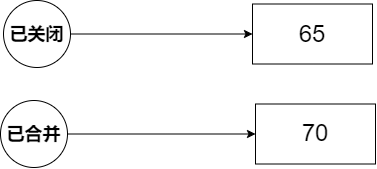

The diagram above was exported from draw.io. Its source (the exported page's mxGraphModel, read from the mxfile embedded in the PNG):
<mxGraphModel dx="1247" dy="731" grid="0" gridSize="10" guides="1" tooltips="1" connect="1" arrows="1" fold="1" page="1" pageScale="1" pageWidth="827" pageHeight="1169" math="0" shadow="0">
  <root>
    <mxCell id="0" />
    <mxCell id="1" parent="0" />
    <mxCell id="YJ1XL69WuvxlBOWP5ty1-1" value="&lt;font style=&quot;font-size: 24px;&quot;&gt;65&lt;/font&gt;" style="rounded=0;whiteSpace=wrap;html=1;" vertex="1" parent="1">
      <mxGeometry x="294" y="104.5" width="120" height="60" as="geometry" />
    </mxCell>
    <mxCell id="YJ1XL69WuvxlBOWP5ty1-2" value="&lt;font style=&quot;font-size: 24px;&quot;&gt;70&lt;/font&gt;" style="rounded=0;whiteSpace=wrap;html=1;" vertex="1" parent="1">
      <mxGeometry x="297" y="204.5" width="120" height="60" as="geometry" />
    </mxCell>
    <mxCell id="YJ1XL69WuvxlBOWP5ty1-6" style="edgeStyle=orthogonalEdgeStyle;rounded=0;orthogonalLoop=1;jettySize=auto;html=1;exitX=1;exitY=0.5;exitDx=0;exitDy=0;" edge="1" parent="1" source="YJ1XL69WuvxlBOWP5ty1-4" target="YJ1XL69WuvxlBOWP5ty1-1">
      <mxGeometry relative="1" as="geometry" />
    </mxCell>
    <mxCell id="YJ1XL69WuvxlBOWP5ty1-4" value="&lt;font style=&quot;font-size: 18px;&quot;&gt;&lt;b&gt;已关闭&lt;/b&gt;&lt;/font&gt;" style="ellipse;whiteSpace=wrap;html=1;aspect=fixed;" vertex="1" parent="1">
      <mxGeometry x="45" y="101" width="67" height="67" as="geometry" />
    </mxCell>
    <mxCell id="YJ1XL69WuvxlBOWP5ty1-7" style="edgeStyle=orthogonalEdgeStyle;rounded=0;orthogonalLoop=1;jettySize=auto;html=1;exitX=1;exitY=0.5;exitDx=0;exitDy=0;" edge="1" parent="1" source="YJ1XL69WuvxlBOWP5ty1-5" target="YJ1XL69WuvxlBOWP5ty1-2">
      <mxGeometry relative="1" as="geometry" />
    </mxCell>
    <mxCell id="YJ1XL69WuvxlBOWP5ty1-5" value="&lt;font style=&quot;font-size: 18px;&quot;&gt;&lt;b&gt;已合并&lt;/b&gt;&lt;/font&gt;" style="ellipse;whiteSpace=wrap;html=1;aspect=fixed;" vertex="1" parent="1">
      <mxGeometry x="42" y="201" width="67" height="67" as="geometry" />
    </mxCell>
  </root>
</mxGraphModel>